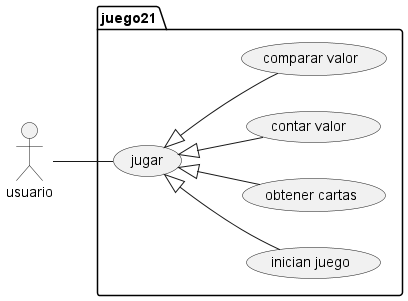

The diagram above was rendered by PlantUML. Its source (embedded in the PNG):
@startuml

left to right direction
actor usuario as g

package juego21{
    usecase "jugar" as UC1
    usecase "inician juego" as UC2
    usecase "obtener cartas" as UC3
    usecase "contar valor "as UC4
    usecase "comparar valor" as UC5

}

g--UC1
UC1<|--UC2
UC1<|--UC3
UC1<|--UC4
UC1<|--UC5

@enduml